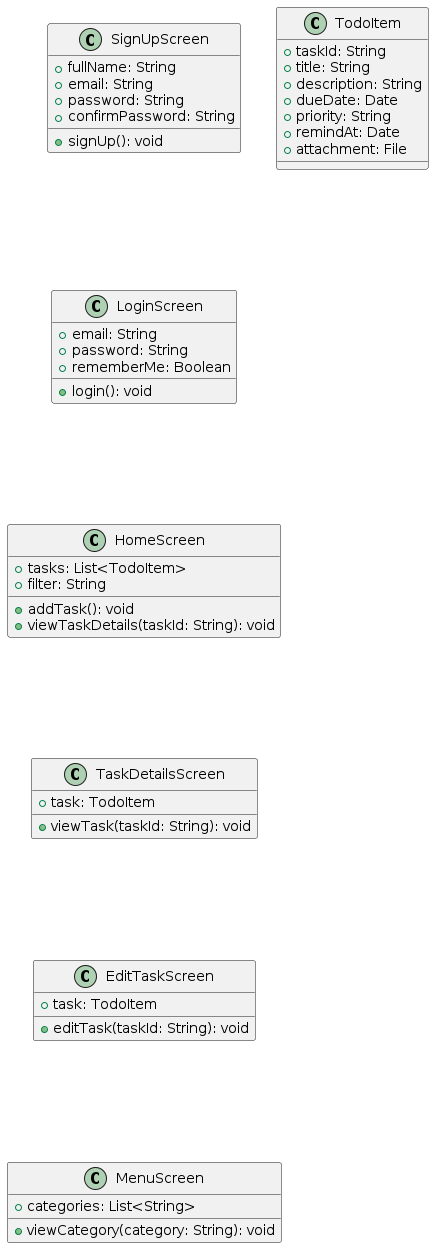

The diagram above was rendered by PlantUML. Its source (embedded in the PNG):
@startuml

class SignUpScreen {
  + fullName: String
  + email: String
  + password: String
  + confirmPassword: String
  + signUp(): void
}

class LoginScreen {
  + email: String
  + password: String
  + rememberMe: Boolean
  + login(): void
}

class HomeScreen {
  + tasks: List<TodoItem>
  + filter: String
  + addTask(): void
  + viewTaskDetails(taskId: String): void
}

class TaskDetailsScreen {
  + task: TodoItem
  + viewTask(taskId: String): void
}

class EditTaskScreen {
  + task: TodoItem
  + editTask(taskId: String): void
}

class MenuScreen {
  + categories: List<String>
  + viewCategory(category: String): void
}

class TodoItem {
  + taskId: String
  + title: String
  + description: String
  + dueDate: Date
  + priority: String
  + remindAt: Date
  + attachment: File
}

SignUpScreen -[hidden]--> LoginScreen
LoginScreen -[hidden]--> HomeScreen
HomeScreen -[hidden]--> TaskDetailsScreen
TaskDetailsScreen -[hidden]--> EditTaskScreen
EditTaskScreen -[hidden]--> MenuScreen

@enduml